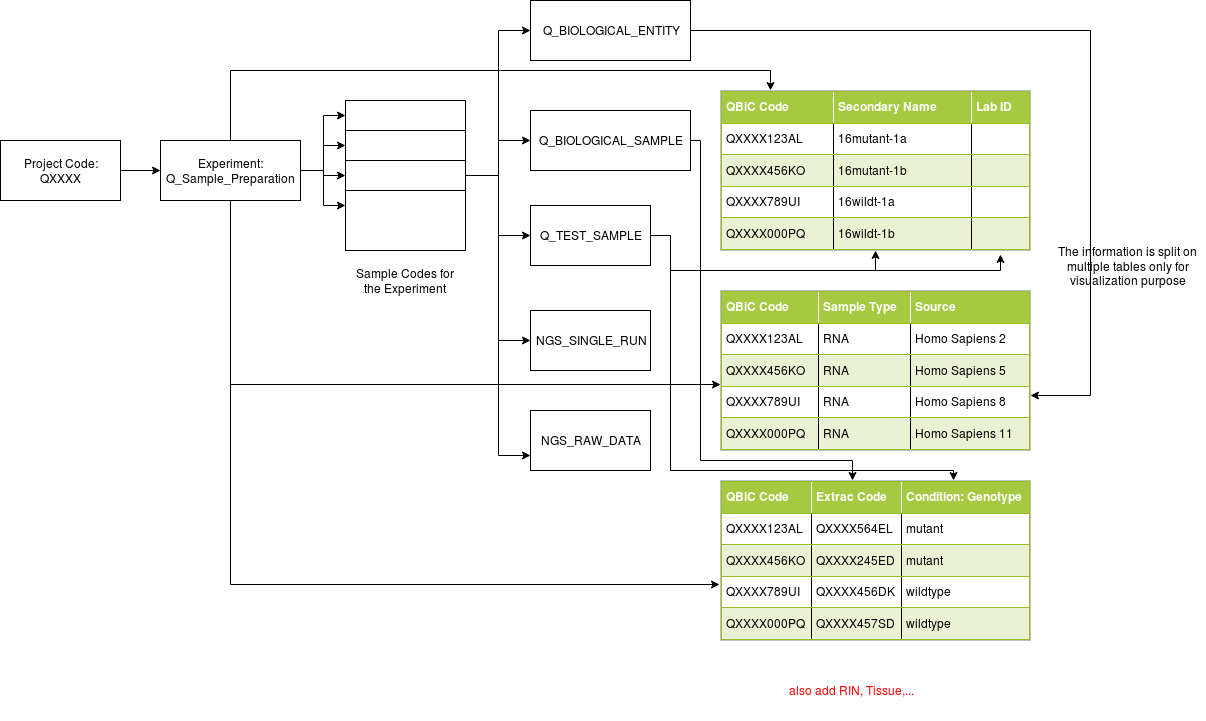

The diagram above was exported from draw.io. Its source (the exported page's mxGraphModel, read from the mxfile embedded in the PNG):
<mxGraphModel dx="1394" dy="826" grid="1" gridSize="10" guides="1" tooltips="1" connect="1" arrows="1" fold="1" page="1" pageScale="1" pageWidth="850" pageHeight="1100" math="0" shadow="0">
  <root>
    <mxCell id="0" />
    <mxCell id="1" parent="0" />
    <mxCell id="0mpCLW-DtKLv8jx95SJf-19" value="" style="edgeStyle=orthogonalEdgeStyle;rounded=0;orthogonalLoop=1;jettySize=auto;html=1;" edge="1" parent="1" source="0mpCLW-DtKLv8jx95SJf-1" target="0mpCLW-DtKLv8jx95SJf-2">
      <mxGeometry relative="1" as="geometry" />
    </mxCell>
    <mxCell id="0mpCLW-DtKLv8jx95SJf-1" value="&lt;div&gt;Project Code:&lt;/div&gt;&lt;div&gt;QXXXX&lt;br&gt;&lt;/div&gt;" style="rounded=0;whiteSpace=wrap;html=1;" vertex="1" parent="1">
      <mxGeometry x="20" y="380" width="120" height="60" as="geometry" />
    </mxCell>
    <mxCell id="0mpCLW-DtKLv8jx95SJf-15" style="edgeStyle=orthogonalEdgeStyle;rounded=0;orthogonalLoop=1;jettySize=auto;html=1;exitX=1;exitY=0.5;exitDx=0;exitDy=0;entryX=0;entryY=0.25;entryDx=0;entryDy=0;" edge="1" parent="1" source="0mpCLW-DtKLv8jx95SJf-2" target="0mpCLW-DtKLv8jx95SJf-7">
      <mxGeometry relative="1" as="geometry" />
    </mxCell>
    <mxCell id="0mpCLW-DtKLv8jx95SJf-16" style="edgeStyle=orthogonalEdgeStyle;rounded=0;orthogonalLoop=1;jettySize=auto;html=1;exitX=1;exitY=0.5;exitDx=0;exitDy=0;entryX=0;entryY=0.25;entryDx=0;entryDy=0;" edge="1" parent="1" source="0mpCLW-DtKLv8jx95SJf-2" target="0mpCLW-DtKLv8jx95SJf-5">
      <mxGeometry relative="1" as="geometry" />
    </mxCell>
    <mxCell id="0mpCLW-DtKLv8jx95SJf-17" style="edgeStyle=orthogonalEdgeStyle;rounded=0;orthogonalLoop=1;jettySize=auto;html=1;exitX=1;exitY=0.5;exitDx=0;exitDy=0;entryX=0;entryY=0.25;entryDx=0;entryDy=0;" edge="1" parent="1" source="0mpCLW-DtKLv8jx95SJf-2" target="0mpCLW-DtKLv8jx95SJf-4">
      <mxGeometry relative="1" as="geometry" />
    </mxCell>
    <mxCell id="0mpCLW-DtKLv8jx95SJf-18" style="edgeStyle=orthogonalEdgeStyle;rounded=0;orthogonalLoop=1;jettySize=auto;html=1;exitX=1;exitY=0.5;exitDx=0;exitDy=0;entryX=0;entryY=0.25;entryDx=0;entryDy=0;" edge="1" parent="1" source="0mpCLW-DtKLv8jx95SJf-2" target="0mpCLW-DtKLv8jx95SJf-3">
      <mxGeometry relative="1" as="geometry" />
    </mxCell>
    <mxCell id="0mpCLW-DtKLv8jx95SJf-39" style="edgeStyle=orthogonalEdgeStyle;rounded=0;orthogonalLoop=1;jettySize=auto;html=1;exitX=0.5;exitY=0;exitDx=0;exitDy=0;entryX=0.161;entryY=0;entryDx=0;entryDy=0;entryPerimeter=0;" edge="1" parent="1" source="0mpCLW-DtKLv8jx95SJf-2" target="0mpCLW-DtKLv8jx95SJf-8">
      <mxGeometry relative="1" as="geometry">
        <Array as="points">
          <mxPoint x="250" y="310" />
          <mxPoint x="790" y="310" />
        </Array>
      </mxGeometry>
    </mxCell>
    <mxCell id="0mpCLW-DtKLv8jx95SJf-41" style="edgeStyle=orthogonalEdgeStyle;rounded=0;orthogonalLoop=1;jettySize=auto;html=1;exitX=0.5;exitY=1;exitDx=0;exitDy=0;entryX=0;entryY=0.588;entryDx=0;entryDy=0;entryPerimeter=0;" edge="1" parent="1" source="0mpCLW-DtKLv8jx95SJf-2" target="0mpCLW-DtKLv8jx95SJf-30">
      <mxGeometry relative="1" as="geometry" />
    </mxCell>
    <mxCell id="0mpCLW-DtKLv8jx95SJf-42" style="edgeStyle=orthogonalEdgeStyle;rounded=0;orthogonalLoop=1;jettySize=auto;html=1;exitX=0.5;exitY=1;exitDx=0;exitDy=0;entryX=-0.003;entryY=0.65;entryDx=0;entryDy=0;entryPerimeter=0;" edge="1" parent="1" source="0mpCLW-DtKLv8jx95SJf-2" target="0mpCLW-DtKLv8jx95SJf-38">
      <mxGeometry relative="1" as="geometry" />
    </mxCell>
    <mxCell id="0mpCLW-DtKLv8jx95SJf-2" value="Experiment: Q_Sample_Preparation" style="rounded=0;whiteSpace=wrap;html=1;" vertex="1" parent="1">
      <mxGeometry x="180" y="380" width="140" height="60" as="geometry" />
    </mxCell>
    <mxCell id="0mpCLW-DtKLv8jx95SJf-3" value="" style="rounded=0;whiteSpace=wrap;html=1;" vertex="1" parent="1">
      <mxGeometry x="365" y="340" width="120" height="60" as="geometry" />
    </mxCell>
    <mxCell id="0mpCLW-DtKLv8jx95SJf-4" value="" style="rounded=0;whiteSpace=wrap;html=1;" vertex="1" parent="1">
      <mxGeometry x="365" y="370" width="120" height="60" as="geometry" />
    </mxCell>
    <mxCell id="0mpCLW-DtKLv8jx95SJf-20" style="edgeStyle=orthogonalEdgeStyle;rounded=0;orthogonalLoop=1;jettySize=auto;html=1;exitX=1;exitY=0.25;exitDx=0;exitDy=0;entryX=0;entryY=0.5;entryDx=0;entryDy=0;" edge="1" parent="1" source="0mpCLW-DtKLv8jx95SJf-5" target="0mpCLW-DtKLv8jx95SJf-9">
      <mxGeometry relative="1" as="geometry" />
    </mxCell>
    <mxCell id="0mpCLW-DtKLv8jx95SJf-21" style="edgeStyle=orthogonalEdgeStyle;rounded=0;orthogonalLoop=1;jettySize=auto;html=1;exitX=1;exitY=0.25;exitDx=0;exitDy=0;" edge="1" parent="1" source="0mpCLW-DtKLv8jx95SJf-5" target="0mpCLW-DtKLv8jx95SJf-10">
      <mxGeometry relative="1" as="geometry" />
    </mxCell>
    <mxCell id="0mpCLW-DtKLv8jx95SJf-22" style="edgeStyle=orthogonalEdgeStyle;rounded=0;orthogonalLoop=1;jettySize=auto;html=1;exitX=1;exitY=0.25;exitDx=0;exitDy=0;" edge="1" parent="1" source="0mpCLW-DtKLv8jx95SJf-5" target="0mpCLW-DtKLv8jx95SJf-11">
      <mxGeometry relative="1" as="geometry" />
    </mxCell>
    <mxCell id="0mpCLW-DtKLv8jx95SJf-23" style="edgeStyle=orthogonalEdgeStyle;rounded=0;orthogonalLoop=1;jettySize=auto;html=1;exitX=1;exitY=0.25;exitDx=0;exitDy=0;entryX=0;entryY=0.5;entryDx=0;entryDy=0;" edge="1" parent="1" source="0mpCLW-DtKLv8jx95SJf-5" target="0mpCLW-DtKLv8jx95SJf-12">
      <mxGeometry relative="1" as="geometry" />
    </mxCell>
    <mxCell id="0mpCLW-DtKLv8jx95SJf-29" style="edgeStyle=orthogonalEdgeStyle;rounded=0;orthogonalLoop=1;jettySize=auto;html=1;exitX=1;exitY=0.25;exitDx=0;exitDy=0;entryX=0;entryY=0.75;entryDx=0;entryDy=0;" edge="1" parent="1" source="0mpCLW-DtKLv8jx95SJf-5" target="0mpCLW-DtKLv8jx95SJf-27">
      <mxGeometry relative="1" as="geometry" />
    </mxCell>
    <mxCell id="0mpCLW-DtKLv8jx95SJf-5" value="" style="rounded=0;whiteSpace=wrap;html=1;" vertex="1" parent="1">
      <mxGeometry x="365" y="400" width="120" height="60" as="geometry" />
    </mxCell>
    <mxCell id="0mpCLW-DtKLv8jx95SJf-7" value="" style="rounded=0;whiteSpace=wrap;html=1;" vertex="1" parent="1">
      <mxGeometry x="365" y="430" width="120" height="60" as="geometry" />
    </mxCell>
    <mxCell id="0mpCLW-DtKLv8jx95SJf-8" value="&lt;table style=&quot;width: 100% ; height: 100% ; border-collapse: collapse&quot; width=&quot;100%&quot; cellpadding=&quot;4&quot; border=&quot;1&quot;&gt;&lt;tbody&gt;&lt;tr style=&quot;background-color: #a7c942 ; color: #ffffff ; border: 1px solid #98bf21&quot;&gt;&lt;th align=&quot;left&quot;&gt;QBiC Code&lt;br&gt;&lt;/th&gt;&lt;th align=&quot;left&quot;&gt;Secondary Name&lt;br&gt;&lt;/th&gt;&lt;th align=&quot;left&quot;&gt;Lab ID&lt;br&gt;&lt;/th&gt;&lt;/tr&gt;&lt;tr style=&quot;border: 1px solid #98bf21&quot;&gt;&lt;td&gt;QXXXX123AL&lt;/td&gt;&lt;td&gt;16mutant-1a&lt;br&gt;&lt;/td&gt;&lt;td&gt;&lt;br&gt;&lt;/td&gt;&lt;/tr&gt;&lt;tr style=&quot;background-color: #eaf2d3 ; border: 1px solid #98bf21&quot;&gt;&lt;td&gt;QXXXX456KO&lt;/td&gt;&lt;td&gt;16mutant-1b&lt;/td&gt;&lt;td&gt;&lt;br&gt;&lt;/td&gt;&lt;/tr&gt;&lt;tr style=&quot;border: 1px solid #98bf21&quot;&gt;&lt;td&gt;QXXXX789UI&lt;/td&gt;&lt;td&gt;16wildt-1a&lt;/td&gt;&lt;td&gt;&lt;br&gt;&lt;/td&gt;&lt;/tr&gt;&lt;tr style=&quot;background-color: #eaf2d3 ; border: 1px solid #98bf21&quot;&gt;&lt;td&gt;QXXXX000PQ&lt;/td&gt;&lt;td&gt;16wildt-1b&lt;/td&gt;&lt;td&gt;&lt;br&gt;&lt;/td&gt;&lt;/tr&gt;&lt;/tbody&gt;&lt;/table&gt;" style="text;html=1;strokeColor=#c0c0c0;fillColor=#ffffff;overflow=fill;rounded=0;" vertex="1" parent="1">
      <mxGeometry x="740" y="330" width="310" height="160" as="geometry" />
    </mxCell>
    <mxCell id="0mpCLW-DtKLv8jx95SJf-37" style="edgeStyle=orthogonalEdgeStyle;rounded=0;orthogonalLoop=1;jettySize=auto;html=1;exitX=1;exitY=0.5;exitDx=0;exitDy=0;entryX=1;entryY=0.656;entryDx=0;entryDy=0;entryPerimeter=0;" edge="1" parent="1" source="0mpCLW-DtKLv8jx95SJf-9" target="0mpCLW-DtKLv8jx95SJf-30">
      <mxGeometry relative="1" as="geometry">
        <Array as="points">
          <mxPoint x="1110" y="270" />
          <mxPoint x="1110" y="635" />
        </Array>
      </mxGeometry>
    </mxCell>
    <mxCell id="0mpCLW-DtKLv8jx95SJf-9" value="Q_BIOLOGICAL_ENTITY" style="rounded=0;whiteSpace=wrap;html=1;" vertex="1" parent="1">
      <mxGeometry x="550" y="240" width="160" height="60" as="geometry" />
    </mxCell>
    <mxCell id="0mpCLW-DtKLv8jx95SJf-43" style="edgeStyle=orthogonalEdgeStyle;rounded=0;orthogonalLoop=1;jettySize=auto;html=1;exitX=1;exitY=0.5;exitDx=0;exitDy=0;" edge="1" parent="1" source="0mpCLW-DtKLv8jx95SJf-10" target="0mpCLW-DtKLv8jx95SJf-38">
      <mxGeometry relative="1" as="geometry">
        <mxPoint x="872" y="717" as="targetPoint" />
        <Array as="points">
          <mxPoint x="720" y="380" />
          <mxPoint x="720" y="700" />
          <mxPoint x="872" y="700" />
        </Array>
      </mxGeometry>
    </mxCell>
    <mxCell id="0mpCLW-DtKLv8jx95SJf-10" value="Q_BIOLOGICAL_SAMPLE" style="rounded=0;whiteSpace=wrap;html=1;" vertex="1" parent="1">
      <mxGeometry x="550" y="350" width="160" height="60" as="geometry" />
    </mxCell>
    <mxCell id="0mpCLW-DtKLv8jx95SJf-33" style="edgeStyle=orthogonalEdgeStyle;rounded=0;orthogonalLoop=1;jettySize=auto;html=1;exitX=1;exitY=0.5;exitDx=0;exitDy=0;entryX=0.5;entryY=1;entryDx=0;entryDy=0;" edge="1" parent="1" source="0mpCLW-DtKLv8jx95SJf-11" target="0mpCLW-DtKLv8jx95SJf-8">
      <mxGeometry relative="1" as="geometry">
        <Array as="points">
          <mxPoint x="690" y="475" />
          <mxPoint x="690" y="510" />
          <mxPoint x="895" y="510" />
        </Array>
      </mxGeometry>
    </mxCell>
    <mxCell id="0mpCLW-DtKLv8jx95SJf-34" style="edgeStyle=orthogonalEdgeStyle;rounded=0;orthogonalLoop=1;jettySize=auto;html=1;exitX=1;exitY=0.5;exitDx=0;exitDy=0;entryX=0.903;entryY=1.025;entryDx=0;entryDy=0;entryPerimeter=0;" edge="1" parent="1" source="0mpCLW-DtKLv8jx95SJf-11" target="0mpCLW-DtKLv8jx95SJf-8">
      <mxGeometry relative="1" as="geometry">
        <Array as="points">
          <mxPoint x="690" y="475" />
          <mxPoint x="690" y="510" />
          <mxPoint x="1020" y="510" />
        </Array>
      </mxGeometry>
    </mxCell>
    <mxCell id="0mpCLW-DtKLv8jx95SJf-44" style="edgeStyle=orthogonalEdgeStyle;rounded=0;orthogonalLoop=1;jettySize=auto;html=1;exitX=1;exitY=0.5;exitDx=0;exitDy=0;entryX=0.75;entryY=0;entryDx=0;entryDy=0;" edge="1" parent="1" source="0mpCLW-DtKLv8jx95SJf-11" target="0mpCLW-DtKLv8jx95SJf-38">
      <mxGeometry relative="1" as="geometry">
        <Array as="points">
          <mxPoint x="690" y="475" />
          <mxPoint x="690" y="710" />
          <mxPoint x="973" y="710" />
        </Array>
      </mxGeometry>
    </mxCell>
    <mxCell id="0mpCLW-DtKLv8jx95SJf-11" value="Q_TEST_SAMPLE" style="rounded=0;whiteSpace=wrap;html=1;" vertex="1" parent="1">
      <mxGeometry x="550" y="445" width="120" height="60" as="geometry" />
    </mxCell>
    <mxCell id="0mpCLW-DtKLv8jx95SJf-12" value="NGS_SINGLE_RUN" style="rounded=0;whiteSpace=wrap;html=1;" vertex="1" parent="1">
      <mxGeometry x="550" y="550" width="120" height="60" as="geometry" />
    </mxCell>
    <mxCell id="0mpCLW-DtKLv8jx95SJf-24" value="Sample Codes for the Experiment" style="text;html=1;strokeColor=none;fillColor=none;align=center;verticalAlign=middle;whiteSpace=wrap;rounded=0;" vertex="1" parent="1">
      <mxGeometry x="370" y="500" width="110" height="40" as="geometry" />
    </mxCell>
    <mxCell id="0mpCLW-DtKLv8jx95SJf-27" value="NGS_RAW_DATA" style="rounded=0;whiteSpace=wrap;html=1;" vertex="1" parent="1">
      <mxGeometry x="550" y="650" width="120" height="60" as="geometry" />
    </mxCell>
    <mxCell id="0mpCLW-DtKLv8jx95SJf-30" value="&lt;table style=&quot;width: 100% ; height: 100% ; border-collapse: collapse&quot; width=&quot;100%&quot; cellpadding=&quot;4&quot; border=&quot;1&quot;&gt;&lt;tbody&gt;&lt;tr style=&quot;background-color: #a7c942 ; color: #ffffff ; border: 1px solid #98bf21&quot;&gt;&lt;th align=&quot;left&quot;&gt;QBiC Code&lt;br&gt;&lt;/th&gt;&lt;th align=&quot;left&quot;&gt;Sample Type&lt;br&gt;&lt;/th&gt;&lt;th align=&quot;left&quot;&gt;Source&lt;/th&gt;&lt;/tr&gt;&lt;tr style=&quot;border: 1px solid #98bf21&quot;&gt;&lt;td&gt;QXXXX123AL&lt;/td&gt;&lt;td&gt;RNA&lt;br&gt;&lt;/td&gt;&lt;td&gt;Homo Sapiens 2&lt;/td&gt;&lt;/tr&gt;&lt;tr style=&quot;background-color: #eaf2d3 ; border: 1px solid #98bf21&quot;&gt;&lt;td&gt;QXXXX456KO&lt;/td&gt;&lt;td&gt;RNA&lt;br&gt;&lt;/td&gt;&lt;td&gt;Homo Sapiens 5&lt;/td&gt;&lt;/tr&gt;&lt;tr style=&quot;border: 1px solid #98bf21&quot;&gt;&lt;td&gt;QXXXX789UI&lt;/td&gt;&lt;td&gt;RNA&lt;br&gt;&lt;/td&gt;&lt;td&gt;Homo Sapiens 8&lt;/td&gt;&lt;/tr&gt;&lt;tr style=&quot;background-color: #eaf2d3 ; border: 1px solid #98bf21&quot;&gt;&lt;td&gt;QXXXX000PQ&lt;/td&gt;&lt;td&gt;RNA&lt;br&gt;&lt;/td&gt;&lt;td&gt;Homo Sapiens 11&lt;/td&gt;&lt;/tr&gt;&lt;/tbody&gt;&lt;/table&gt;" style="text;html=1;strokeColor=#c0c0c0;fillColor=#ffffff;overflow=fill;rounded=0;" vertex="1" parent="1">
      <mxGeometry x="740" y="530" width="310" height="160" as="geometry" />
    </mxCell>
    <mxCell id="0mpCLW-DtKLv8jx95SJf-31" value="The information is split on multiple tables only for visualization purpose" style="text;html=1;strokeColor=none;fillColor=none;align=center;verticalAlign=middle;whiteSpace=wrap;rounded=0;" vertex="1" parent="1">
      <mxGeometry x="1070" y="475" width="155" height="60" as="geometry" />
    </mxCell>
    <mxCell id="0mpCLW-DtKLv8jx95SJf-38" value="&lt;table style=&quot;width: 100% ; height: 100% ; border-collapse: collapse&quot; width=&quot;100%&quot; cellpadding=&quot;4&quot; border=&quot;1&quot;&gt;&lt;tbody&gt;&lt;tr style=&quot;background-color: #a7c942 ; color: #ffffff ; border: 1px solid #98bf21&quot;&gt;&lt;th align=&quot;left&quot;&gt;QBiC Code&lt;br&gt;&lt;/th&gt;&lt;th align=&quot;left&quot;&gt;Extrac Code&lt;br&gt;&lt;/th&gt;&lt;th align=&quot;left&quot;&gt;Condition: Genotype&lt;br&gt;&lt;/th&gt;&lt;/tr&gt;&lt;tr style=&quot;border: 1px solid #98bf21&quot;&gt;&lt;td&gt;QXXXX123AL&lt;/td&gt;&lt;td&gt;QXXXX564EL&lt;br&gt;&lt;/td&gt;&lt;td&gt;mutant&lt;/td&gt;&lt;/tr&gt;&lt;tr style=&quot;background-color: #eaf2d3 ; border: 1px solid #98bf21&quot;&gt;&lt;td&gt;QXXXX456KO&lt;/td&gt;&lt;td&gt;QXXXX245ED&lt;br&gt;&lt;/td&gt;&lt;td&gt;mutant&lt;/td&gt;&lt;/tr&gt;&lt;tr style=&quot;border: 1px solid #98bf21&quot;&gt;&lt;td&gt;QXXXX789UI&lt;/td&gt;&lt;td&gt;QXXXX456DK&lt;br&gt;&lt;/td&gt;&lt;td&gt;wildtype&lt;br&gt;&lt;/td&gt;&lt;/tr&gt;&lt;tr style=&quot;background-color: #eaf2d3 ; border: 1px solid #98bf21&quot;&gt;&lt;td&gt;QXXXX000PQ&lt;/td&gt;&lt;td&gt;QXXXX457SD&lt;br&gt;&lt;/td&gt;&lt;td&gt;wildtype&lt;/td&gt;&lt;/tr&gt;&lt;/tbody&gt;&lt;/table&gt;" style="text;html=1;strokeColor=#c0c0c0;fillColor=#ffffff;overflow=fill;rounded=0;" vertex="1" parent="1">
      <mxGeometry x="740" y="720" width="310" height="160" as="geometry" />
    </mxCell>
    <mxCell id="0mpCLW-DtKLv8jx95SJf-45" value="&lt;font color=&quot;#FF0000&quot;&gt;also add RIN, Tissue,...&lt;/font&gt;" style="text;html=1;strokeColor=none;fillColor=none;align=center;verticalAlign=middle;whiteSpace=wrap;rounded=0;" vertex="1" parent="1">
      <mxGeometry x="750" y="900" width="240" height="60" as="geometry" />
    </mxCell>
  </root>
</mxGraphModel>